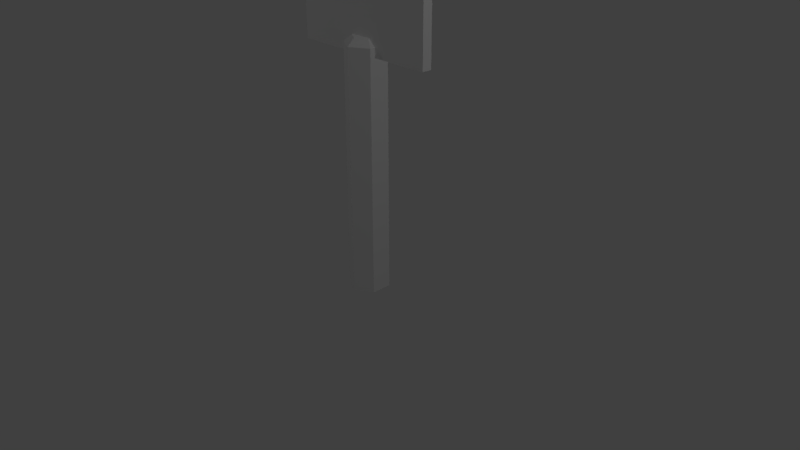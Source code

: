 # Source: SignSmall.blend  (saved by Blender 2.78.0; exported with 4.5.12 LTS)
import bpy
from mathutils import Matrix  # noqa: F401  (used for matrix-valued properties, if any)

bpy.ops.wm.read_factory_settings(use_empty=True)
scene = bpy.context.scene
scene.name = 'Scene'

# ---- collections
col_collection_1 = bpy.data.collections.new('Collection 1'); scene.collection.children.link(col_collection_1)

# ---- world
world_world = bpy.data.worlds.new('World'); scene.world = world_world
world_world.color = (0.05088, 0.05088, 0.05088)
world_world.use_sun_shadow = False
world_world.sun_shadow_jitter_overblur = 0.0
world_world.cycles.sampling_method = 'MANUAL'

# ---- cameras
cam_camera = bpy.data.cameras.new('Camera')
cam_camera.clip_end = 100.0
cam_camera.lens = 35.0
cam_camera.sensor_width = 32.0
cam_camera.sensor_height = 18.0
cam_camera.ortho_scale = 7.314
cam_camera.dof.focus_distance = 0.0
cam_camera.dof.aperture_fstop = 128.0

# ---- lights
light_lamp_003 = bpy.data.lights.new('Lamp.003', 'POINT')
light_lamp_003.transmission_factor = 0.0
light_lamp_003.cutoff_distance = 30.0
light_lamp_003.use_shadow = False
light_lamp_003.energy = 100.0
light_lamp_003.shadow_buffer_clip_start = 1.001
light_lamp_003.shadow_soft_size = 0.1
light_lamp_003.shadow_maximum_resolution = 0.006
light_lamp_003.use_absolute_resolution = True
light_lamp_002 = bpy.data.lights.new('Lamp.002', 'POINT')
light_lamp_002.transmission_factor = 0.0
light_lamp_002.cutoff_distance = 30.0
light_lamp_002.energy = 100.0
light_lamp_002.shadow_buffer_clip_start = 1.001
light_lamp_002.shadow_soft_size = 0.1
light_lamp_002.shadow_maximum_resolution = 0.006
light_lamp_002.use_absolute_resolution = True
light_lamp_001 = bpy.data.lights.new('Lamp.001', 'POINT')
light_lamp_001.transmission_factor = 0.0
light_lamp_001.cutoff_distance = 30.0
light_lamp_001.energy = 100.0
light_lamp_001.shadow_buffer_clip_start = 1.001
light_lamp_001.shadow_soft_size = 0.1
light_lamp_001.shadow_maximum_resolution = 0.006
light_lamp_001.use_absolute_resolution = True
light_lamp = bpy.data.lights.new('Lamp', 'POINT')
light_lamp.transmission_factor = 0.0
light_lamp.cutoff_distance = 30.0
light_lamp.use_shadow = False
light_lamp.energy = 100.0
light_lamp.shadow_buffer_clip_start = 1.001
light_lamp.shadow_soft_size = 0.1
light_lamp.shadow_maximum_resolution = 0.006
light_lamp.use_absolute_resolution = True

# ---- meshes
me_cylinder = bpy.data.meshes.new('Cylinder')
me_cylinder.from_pydata([(0.0, 1.0, -1.0), (0.866, 0.5, -1.0), (0.866, -0.5, -1.0), (-8.742e-08, -1.0, -1.0), (-0.866, -0.5, -1.0), (-0.866, 0.5, -1.0), (-3.718, -0.2383, 10.33), (-3.718, 0.2383, 10.33), (3.718, -0.2383, 10.33), (3.718, 0.2383, 10.33), (-1.976, -0.2383, 17.77), (-3.718, -0.2383, 16.03), (-3.718, 0.2383, 16.03), (-1.976, 0.2383, 17.77), (3.718, -0.2383, 16.03), (1.976, -0.2383, 17.77), (1.976, 0.2383, 17.77), (3.718, 0.2383, 16.03), (4.47e-08, 0.6187, 11.11), (0.0, 1.0, 10.78), (0.5358, 0.3093, 11.11), (0.866, 0.5, 10.78), (0.5358, -0.3093, 11.11), (0.866, -0.5, 10.78), (-5.96e-08, -0.6187, 11.11), (-8.742e-08, -1.0, 10.78), (-0.5358, -0.3093, 11.11), (-0.866, -0.5, 10.78), (-0.5358, 0.3093, 11.11), (-0.866, 0.5, 10.78)], [], [(5, 29, 19, 0), (2, 23, 25, 3), (3, 25, 27, 4), (4, 27, 29, 5), (1, 21, 23, 2), (20, 18, 28, 26, 24, 22), (0, 1, 2, 3, 4, 5), (16, 13, 10, 15), (9, 17, 14, 8), (6, 11, 12, 7), (7, 9, 8, 6), (7, 12, 13, 16, 17, 9), (10, 13, 12, 11), (16, 15, 14, 17), (8, 14, 15, 10, 11, 6), (21, 19, 18, 20), (23, 21, 20, 22), (25, 23, 22, 24), (27, 25, 24, 26), (29, 27, 26, 28), (19, 29, 28, 18), (0, 19, 21, 1)])
me_cylinder.use_remesh_preserve_volume = False
me_cylinder.use_remesh_preserve_attributes = False
me_cylinder.use_mirror_vertex_groups = False
me_cylinder.update()

# ---- objects
ob_cylinder = bpy.data.objects.new('Cylinder', me_cylinder)
ob_lamp_003 = bpy.data.objects.new('Lamp.003', light_lamp_003)
ob_lamp_002 = bpy.data.objects.new('Lamp.002', light_lamp_002)
ob_lamp_001 = bpy.data.objects.new('Lamp.001', light_lamp_001)
ob_lamp = bpy.data.objects.new('Lamp', light_lamp)
ob_camera = bpy.data.objects.new('Camera', cam_camera)

# ---- transforms, parenting, visibility, modifiers, constraints
ob_cylinder.location = (0.0, 0.0, -0.5625)
ob_cylinder.scale = (0.2689, 0.2689, 0.2689)
ob_cylinder.lineart.crease_threshold = 0.0
ob_lamp_003.location = (10.02, -11.75, 7.035)
ob_lamp_003.rotation_euler = (0.6503, 0.05522, 1.866)
ob_lamp_003.lock_rotations_4d = False
ob_lamp_003.empty_display_type = 'ARROWS'
ob_lamp_003.color = (0.0, 0.0, 0.0, 0.0)
ob_lamp_003.lineart.crease_threshold = 0.0
ob_lamp_002.location = (-7.416, 6.566, -0.1908)
ob_lamp_002.rotation_euler = (0.6503, 0.05522, 1.866)
ob_lamp_002.lock_rotations_4d = False
ob_lamp_002.empty_display_type = 'ARROWS'
ob_lamp_002.color = (0.0, 0.0, 0.0, 0.0)
ob_lamp_002.lineart.crease_threshold = 0.0
ob_lamp_001.location = (-7.416, -4.561, 8.07)
ob_lamp_001.rotation_euler = (0.6503, 0.05522, 1.866)
ob_lamp_001.lock_rotations_4d = False
ob_lamp_001.empty_display_type = 'ARROWS'
ob_lamp_001.color = (0.0, 0.0, 0.0, 0.0)
ob_lamp_001.lineart.crease_threshold = 0.0
ob_lamp.location = (5.902, 1.005, 5.904)
ob_lamp.rotation_euler = (0.6503, 0.05522, 1.866)
ob_lamp.lock_rotations_4d = False
ob_lamp.empty_display_type = 'ARROWS'
ob_lamp.color = (0.0, 0.0, 0.0, 0.0)
ob_lamp.lineart.crease_threshold = 0.0
ob_camera.location = (7.481, -6.508, 4.934)
ob_camera.rotation_euler = (1.109, 0.0, 0.8149)
ob_camera.lock_rotations_4d = False
ob_camera.empty_display_type = 'ARROWS'
ob_camera.color = (0.0, 0.0, 0.0, 0.0)
ob_camera.display_type = 'WIRE'
ob_camera.lineart.crease_threshold = 0.0

# ---- collection membership
col_collection_1.objects.link(ob_cylinder)
col_collection_1.objects.link(ob_lamp_003)
col_collection_1.objects.link(ob_lamp_002)
col_collection_1.objects.link(ob_lamp_001)
col_collection_1.objects.link(ob_lamp)
col_collection_1.objects.link(ob_camera)

# ---- scene / render settings (as saved in the file)
scene.camera = ob_camera
scene.frame_start = 1; scene.frame_end = 250; scene.frame_set(0)
scene.render.engine = 'BLENDER_EEVEE_NEXT'
scene.render.image_settings.color_depth = '16'
scene.render.dither_intensity = 0.0
scene.render.film_transparent = True
scene.cycles.use_denoising = False
scene.cycles.samples = 128
scene.cycles.sampling_pattern = 'TABULATED_SOBOL'
scene.cycles.light_sampling_threshold = 0.0
scene.cycles.use_adaptive_sampling = False
scene.cycles.use_light_tree = False
scene.cycles.blur_glossy = 0.0
scene.cycles.sample_clamp_indirect = 0.0
scene.view_settings.view_transform = 'Standard'
bpy.context.view_layer.update()
